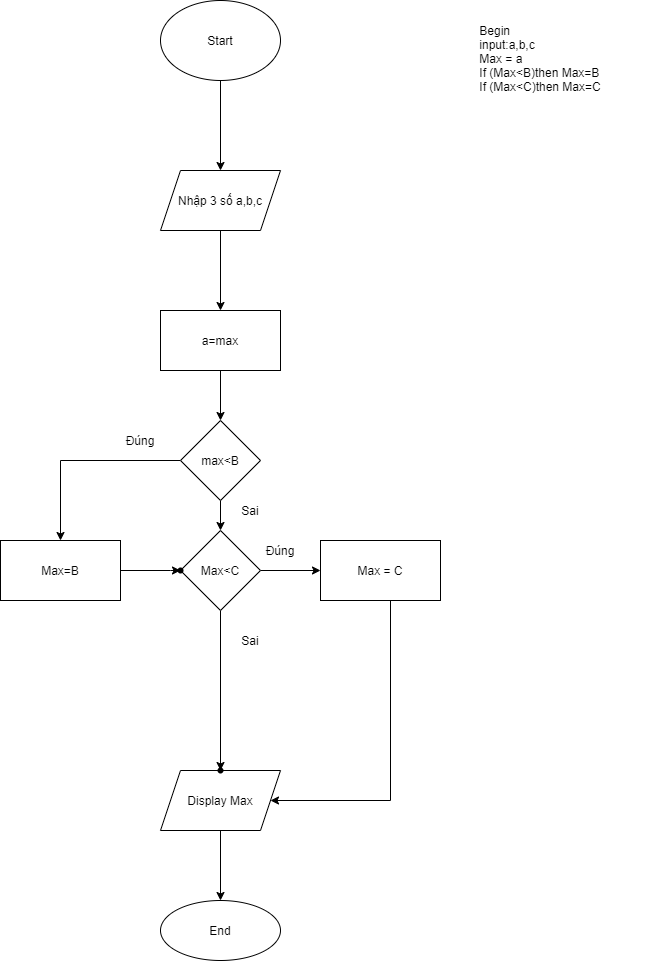

The diagram above was exported from draw.io. Its source (the exported page's mxGraphModel, read from the mxfile embedded in the PNG):
<mxGraphModel dx="1038" dy="584" grid="1" gridSize="10" guides="1" tooltips="1" connect="1" arrows="1" fold="1" page="1" pageScale="1" pageWidth="827" pageHeight="1169" math="0" shadow="0">
  <root>
    <mxCell id="0" />
    <mxCell id="1" parent="0" />
    <mxCell id="UW4P_EJestbHnNLV3g4a-3" value="" style="edgeStyle=orthogonalEdgeStyle;rounded=0;orthogonalLoop=1;jettySize=auto;html=1;" edge="1" parent="1" source="UW4P_EJestbHnNLV3g4a-1" target="UW4P_EJestbHnNLV3g4a-2">
      <mxGeometry relative="1" as="geometry" />
    </mxCell>
    <mxCell id="UW4P_EJestbHnNLV3g4a-1" value="Start" style="ellipse;whiteSpace=wrap;html=1;" vertex="1" parent="1">
      <mxGeometry x="170" y="120" width="120" height="80" as="geometry" />
    </mxCell>
    <mxCell id="UW4P_EJestbHnNLV3g4a-54" value="" style="edgeStyle=orthogonalEdgeStyle;rounded=0;orthogonalLoop=1;jettySize=auto;html=1;" edge="1" parent="1" source="UW4P_EJestbHnNLV3g4a-2" target="UW4P_EJestbHnNLV3g4a-53">
      <mxGeometry relative="1" as="geometry" />
    </mxCell>
    <mxCell id="UW4P_EJestbHnNLV3g4a-2" value="Nhập 3 số a,b,c" style="shape=parallelogram;perimeter=parallelogramPerimeter;whiteSpace=wrap;html=1;fixedSize=1;" vertex="1" parent="1">
      <mxGeometry x="170" y="290" width="120" height="60" as="geometry" />
    </mxCell>
    <mxCell id="UW4P_EJestbHnNLV3g4a-46" value="&lt;div style=&quot;text-align: left&quot;&gt;&lt;span&gt;Begin&lt;/span&gt;&lt;/div&gt;&lt;div style=&quot;text-align: left&quot;&gt;&lt;span&gt;input:a,b,c&lt;/span&gt;&lt;/div&gt;&lt;div style=&quot;text-align: left&quot;&gt;Max = a&lt;/div&gt;&lt;div style=&quot;text-align: left&quot;&gt;If (Max&amp;lt;B)then Max=B&lt;/div&gt;&lt;div style=&quot;text-align: left&quot;&gt;If (Max&amp;lt;C)then Max=C&lt;br&gt;&lt;/div&gt;&lt;div style=&quot;text-align: left&quot;&gt;&lt;br&gt;&lt;/div&gt;" style="text;html=1;strokeColor=none;fillColor=none;align=center;verticalAlign=middle;whiteSpace=wrap;rounded=0;" vertex="1" parent="1">
      <mxGeometry x="440" y="180" width="220" height="10" as="geometry" />
    </mxCell>
    <mxCell id="UW4P_EJestbHnNLV3g4a-62" value="" style="edgeStyle=orthogonalEdgeStyle;rounded=0;orthogonalLoop=1;jettySize=auto;html=1;" edge="1" parent="1" source="UW4P_EJestbHnNLV3g4a-53" target="UW4P_EJestbHnNLV3g4a-61">
      <mxGeometry relative="1" as="geometry" />
    </mxCell>
    <mxCell id="UW4P_EJestbHnNLV3g4a-53" value="a=max" style="whiteSpace=wrap;html=1;" vertex="1" parent="1">
      <mxGeometry x="170" y="430" width="120" height="60" as="geometry" />
    </mxCell>
    <mxCell id="UW4P_EJestbHnNLV3g4a-91" value="" style="edgeStyle=orthogonalEdgeStyle;rounded=0;orthogonalLoop=1;jettySize=auto;html=1;" edge="1" parent="1" source="UW4P_EJestbHnNLV3g4a-61" target="UW4P_EJestbHnNLV3g4a-90">
      <mxGeometry relative="1" as="geometry" />
    </mxCell>
    <mxCell id="UW4P_EJestbHnNLV3g4a-96" value="" style="edgeStyle=orthogonalEdgeStyle;rounded=0;orthogonalLoop=1;jettySize=auto;html=1;entryX=0.5;entryY=0;entryDx=0;entryDy=0;" edge="1" parent="1" source="UW4P_EJestbHnNLV3g4a-61" target="UW4P_EJestbHnNLV3g4a-66">
      <mxGeometry relative="1" as="geometry">
        <Array as="points" />
      </mxGeometry>
    </mxCell>
    <mxCell id="UW4P_EJestbHnNLV3g4a-61" value="max&amp;lt;B" style="rhombus;whiteSpace=wrap;html=1;" vertex="1" parent="1">
      <mxGeometry x="190" y="540" width="80" height="80" as="geometry" />
    </mxCell>
    <mxCell id="UW4P_EJestbHnNLV3g4a-65" value="Sai" style="text;html=1;strokeColor=none;fillColor=none;align=center;verticalAlign=middle;whiteSpace=wrap;rounded=0;" vertex="1" parent="1">
      <mxGeometry x="240" y="750" width="40" height="20" as="geometry" />
    </mxCell>
    <mxCell id="UW4P_EJestbHnNLV3g4a-100" value="" style="edgeStyle=orthogonalEdgeStyle;rounded=0;orthogonalLoop=1;jettySize=auto;html=1;" edge="1" parent="1" source="UW4P_EJestbHnNLV3g4a-66" target="UW4P_EJestbHnNLV3g4a-99">
      <mxGeometry relative="1" as="geometry" />
    </mxCell>
    <mxCell id="UW4P_EJestbHnNLV3g4a-102" value="" style="edgeStyle=orthogonalEdgeStyle;rounded=0;orthogonalLoop=1;jettySize=auto;html=1;entryX=1.04;entryY=0.365;entryDx=0;entryDy=0;entryPerimeter=0;" edge="1" parent="1" source="UW4P_EJestbHnNLV3g4a-66" target="UW4P_EJestbHnNLV3g4a-101">
      <mxGeometry relative="1" as="geometry" />
    </mxCell>
    <mxCell id="UW4P_EJestbHnNLV3g4a-66" value="Max&amp;lt;C" style="rhombus;whiteSpace=wrap;html=1;" vertex="1" parent="1">
      <mxGeometry x="190" y="650" width="80" height="80" as="geometry" />
    </mxCell>
    <mxCell id="UW4P_EJestbHnNLV3g4a-70" value="Sai" style="text;html=1;strokeColor=none;fillColor=none;align=center;verticalAlign=middle;whiteSpace=wrap;rounded=0;" vertex="1" parent="1">
      <mxGeometry x="240" y="620" width="40" height="20" as="geometry" />
    </mxCell>
    <mxCell id="UW4P_EJestbHnNLV3g4a-71" value="Đúng" style="text;html=1;strokeColor=none;fillColor=none;align=center;verticalAlign=middle;whiteSpace=wrap;rounded=0;" vertex="1" parent="1">
      <mxGeometry x="130" y="550" width="40" height="20" as="geometry" />
    </mxCell>
    <mxCell id="UW4P_EJestbHnNLV3g4a-77" value="" style="edgeStyle=orthogonalEdgeStyle;rounded=0;orthogonalLoop=1;jettySize=auto;html=1;" edge="1" parent="1" source="UW4P_EJestbHnNLV3g4a-74" target="UW4P_EJestbHnNLV3g4a-76">
      <mxGeometry relative="1" as="geometry" />
    </mxCell>
    <mxCell id="UW4P_EJestbHnNLV3g4a-74" value="Display Max" style="shape=parallelogram;perimeter=parallelogramPerimeter;whiteSpace=wrap;html=1;fixedSize=1;" vertex="1" parent="1">
      <mxGeometry x="170" y="890" width="120" height="60" as="geometry" />
    </mxCell>
    <mxCell id="UW4P_EJestbHnNLV3g4a-76" value="End" style="ellipse;whiteSpace=wrap;html=1;" vertex="1" parent="1">
      <mxGeometry x="170" y="1020" width="120" height="60" as="geometry" />
    </mxCell>
    <mxCell id="UW4P_EJestbHnNLV3g4a-80" value="Đúng" style="text;html=1;strokeColor=none;fillColor=none;align=center;verticalAlign=middle;whiteSpace=wrap;rounded=0;" vertex="1" parent="1">
      <mxGeometry x="270" y="660" width="40" height="20" as="geometry" />
    </mxCell>
    <mxCell id="UW4P_EJestbHnNLV3g4a-93" value="" style="edgeStyle=orthogonalEdgeStyle;rounded=0;orthogonalLoop=1;jettySize=auto;html=1;entryX=-0.05;entryY=0.775;entryDx=0;entryDy=0;entryPerimeter=0;" edge="1" parent="1" source="UW4P_EJestbHnNLV3g4a-90" target="UW4P_EJestbHnNLV3g4a-92">
      <mxGeometry relative="1" as="geometry">
        <Array as="points">
          <mxPoint x="180" y="690" />
        </Array>
      </mxGeometry>
    </mxCell>
    <mxCell id="UW4P_EJestbHnNLV3g4a-90" value="Max=B" style="whiteSpace=wrap;html=1;" vertex="1" parent="1">
      <mxGeometry x="10" y="660" width="120" height="60" as="geometry" />
    </mxCell>
    <mxCell id="UW4P_EJestbHnNLV3g4a-92" value="" style="shape=waypoint;size=6;pointerEvents=1;points=[];fillColor=#ffffff;resizable=0;rotatable=0;perimeter=centerPerimeter;snapToPoint=1;" vertex="1" parent="1">
      <mxGeometry x="170" y="670" width="40" height="40" as="geometry" />
    </mxCell>
    <mxCell id="UW4P_EJestbHnNLV3g4a-107" value="" style="edgeStyle=orthogonalEdgeStyle;rounded=0;orthogonalLoop=1;jettySize=auto;html=1;entryX=1;entryY=0.5;entryDx=0;entryDy=0;" edge="1" parent="1" source="UW4P_EJestbHnNLV3g4a-99" target="UW4P_EJestbHnNLV3g4a-74">
      <mxGeometry relative="1" as="geometry">
        <mxPoint x="290" y="920" as="targetPoint" />
        <Array as="points">
          <mxPoint x="400" y="920" />
        </Array>
      </mxGeometry>
    </mxCell>
    <mxCell id="UW4P_EJestbHnNLV3g4a-99" value="Max = C" style="whiteSpace=wrap;html=1;" vertex="1" parent="1">
      <mxGeometry x="330" y="660" width="120" height="60" as="geometry" />
    </mxCell>
    <mxCell id="UW4P_EJestbHnNLV3g4a-101" value="" style="shape=waypoint;size=6;pointerEvents=1;points=[];fillColor=#ffffff;resizable=0;rotatable=0;perimeter=centerPerimeter;snapToPoint=1;" vertex="1" parent="1">
      <mxGeometry x="210" y="870" width="40" height="40" as="geometry" />
    </mxCell>
  </root>
</mxGraphModel>